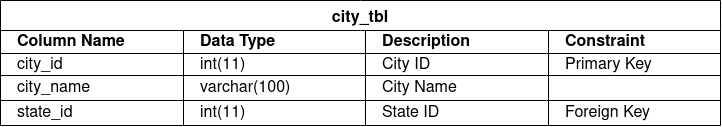

The diagram above was exported from draw.io. Its source (the exported page's mxGraphModel, read from the mxfile embedded in the PNG):
<mxGraphModel dx="1046" dy="610" grid="1" gridSize="10" guides="1" tooltips="1" connect="1" arrows="1" fold="1" page="1" pageScale="1" pageWidth="850" pageHeight="1100" math="0" shadow="0">
  <root>
    <mxCell id="0" />
    <mxCell id="1" parent="0" />
    <mxCell id="Kx4XAyFONfjIXEZwPRjp-43" value="city_tbl" style="shape=table;startSize=30;container=1;collapsible=0;childLayout=tableLayout;strokeColor=default;fontSize=16;fontStyle=1" parent="1" vertex="1">
      <mxGeometry x="39" y="40" width="720" height="125" as="geometry" />
    </mxCell>
    <mxCell id="Kx4XAyFONfjIXEZwPRjp-44" value="" style="shape=tableRow;horizontal=0;startSize=0;swimlaneHead=0;swimlaneBody=0;strokeColor=inherit;top=0;left=0;bottom=0;right=0;collapsible=0;dropTarget=0;fillColor=none;points=[[0,0.5],[1,0.5]];portConstraint=eastwest;fontSize=16;align=left;spacingLeft=15;" parent="Kx4XAyFONfjIXEZwPRjp-43" vertex="1">
      <mxGeometry y="30" width="720" height="23" as="geometry" />
    </mxCell>
    <mxCell id="Kx4XAyFONfjIXEZwPRjp-45" value="&lt;div&gt;Column Name&lt;/div&gt;" style="shape=partialRectangle;html=1;connectable=0;strokeColor=inherit;overflow=hidden;fillColor=none;top=0;left=0;bottom=0;right=0;pointerEvents=1;fontSize=16;labelBackgroundColor=none;whiteSpace=wrap;spacingLeft=15;fontStyle=1;align=left;" parent="Kx4XAyFONfjIXEZwPRjp-44" vertex="1">
      <mxGeometry width="183" height="23" as="geometry">
        <mxRectangle width="183" height="23" as="alternateBounds" />
      </mxGeometry>
    </mxCell>
    <mxCell id="Kx4XAyFONfjIXEZwPRjp-46" value="&lt;div&gt;Data Type&lt;/div&gt;" style="shape=partialRectangle;html=1;whiteSpace=wrap;connectable=0;strokeColor=inherit;overflow=hidden;fillColor=none;top=0;left=0;bottom=0;right=0;pointerEvents=1;fontSize=16;fontStyle=1;align=left;spacingLeft=15;" parent="Kx4XAyFONfjIXEZwPRjp-44" vertex="1">
      <mxGeometry x="183" width="182" height="23" as="geometry">
        <mxRectangle width="182" height="23" as="alternateBounds" />
      </mxGeometry>
    </mxCell>
    <mxCell id="Kx4XAyFONfjIXEZwPRjp-47" value="&lt;b&gt;Description&lt;/b&gt;" style="shape=partialRectangle;html=1;whiteSpace=wrap;connectable=0;strokeColor=inherit;overflow=hidden;fillColor=none;top=0;left=0;bottom=0;right=0;pointerEvents=1;fontSize=16;align=left;spacingLeft=15;" parent="Kx4XAyFONfjIXEZwPRjp-44" vertex="1">
      <mxGeometry x="365" width="183" height="23" as="geometry">
        <mxRectangle width="183" height="23" as="alternateBounds" />
      </mxGeometry>
    </mxCell>
    <mxCell id="Kx4XAyFONfjIXEZwPRjp-56" value="Constraint" style="shape=partialRectangle;html=1;whiteSpace=wrap;connectable=0;strokeColor=inherit;overflow=hidden;fillColor=none;top=0;left=0;bottom=0;right=0;pointerEvents=1;fontSize=16;fontStyle=1;align=left;spacingLeft=15;" parent="Kx4XAyFONfjIXEZwPRjp-44" vertex="1">
      <mxGeometry x="548" width="172" height="23" as="geometry">
        <mxRectangle width="172" height="23" as="alternateBounds" />
      </mxGeometry>
    </mxCell>
    <mxCell id="Kx4XAyFONfjIXEZwPRjp-48" value="" style="shape=tableRow;horizontal=0;startSize=0;swimlaneHead=0;swimlaneBody=0;strokeColor=inherit;top=0;left=0;bottom=0;right=0;collapsible=0;dropTarget=0;fillColor=none;points=[[0,0.5],[1,0.5]];portConstraint=eastwest;fontSize=16;align=left;spacingLeft=15;" parent="Kx4XAyFONfjIXEZwPRjp-43" vertex="1">
      <mxGeometry y="53" width="720" height="22" as="geometry" />
    </mxCell>
    <mxCell id="Kx4XAyFONfjIXEZwPRjp-49" value="city_id" style="shape=partialRectangle;html=1;connectable=0;strokeColor=inherit;overflow=hidden;fillColor=none;top=0;left=0;bottom=0;right=0;pointerEvents=1;fontSize=16;align=left;labelBackgroundColor=none;whiteSpace=wrap;spacingLeft=15;" parent="Kx4XAyFONfjIXEZwPRjp-48" vertex="1">
      <mxGeometry width="183" height="22" as="geometry">
        <mxRectangle width="183" height="22" as="alternateBounds" />
      </mxGeometry>
    </mxCell>
    <mxCell id="Kx4XAyFONfjIXEZwPRjp-50" value="int(11)" style="shape=partialRectangle;html=1;whiteSpace=wrap;connectable=0;strokeColor=inherit;overflow=hidden;fillColor=none;top=0;left=0;bottom=0;right=0;pointerEvents=1;fontSize=16;align=left;spacingLeft=15;" parent="Kx4XAyFONfjIXEZwPRjp-48" vertex="1">
      <mxGeometry x="183" width="182" height="22" as="geometry">
        <mxRectangle width="182" height="22" as="alternateBounds" />
      </mxGeometry>
    </mxCell>
    <mxCell id="Kx4XAyFONfjIXEZwPRjp-51" value="City ID" style="shape=partialRectangle;html=1;whiteSpace=wrap;connectable=0;strokeColor=inherit;overflow=hidden;fillColor=none;top=0;left=0;bottom=0;right=0;pointerEvents=1;fontSize=16;align=left;spacingLeft=15;" parent="Kx4XAyFONfjIXEZwPRjp-48" vertex="1">
      <mxGeometry x="365" width="183" height="22" as="geometry">
        <mxRectangle width="183" height="22" as="alternateBounds" />
      </mxGeometry>
    </mxCell>
    <mxCell id="Kx4XAyFONfjIXEZwPRjp-57" value="Primary Key" style="shape=partialRectangle;html=1;whiteSpace=wrap;connectable=0;strokeColor=inherit;overflow=hidden;fillColor=none;top=0;left=0;bottom=0;right=0;pointerEvents=1;fontSize=16;align=left;spacingLeft=15;" parent="Kx4XAyFONfjIXEZwPRjp-48" vertex="1">
      <mxGeometry x="548" width="172" height="22" as="geometry">
        <mxRectangle width="172" height="22" as="alternateBounds" />
      </mxGeometry>
    </mxCell>
    <mxCell id="Kx4XAyFONfjIXEZwPRjp-52" value="" style="shape=tableRow;horizontal=0;startSize=0;swimlaneHead=0;swimlaneBody=0;strokeColor=inherit;top=0;left=0;bottom=0;right=0;collapsible=0;dropTarget=0;fillColor=none;points=[[0,0.5],[1,0.5]];portConstraint=eastwest;fontSize=16;align=left;spacingLeft=15;" parent="Kx4XAyFONfjIXEZwPRjp-43" vertex="1">
      <mxGeometry y="75" width="720" height="25" as="geometry" />
    </mxCell>
    <mxCell id="Kx4XAyFONfjIXEZwPRjp-53" value="city_name" style="shape=partialRectangle;html=1;connectable=0;strokeColor=inherit;overflow=hidden;fillColor=none;top=0;left=0;bottom=0;right=0;pointerEvents=1;fontSize=16;align=left;labelBackgroundColor=none;whiteSpace=wrap;spacingLeft=15;" parent="Kx4XAyFONfjIXEZwPRjp-52" vertex="1">
      <mxGeometry width="183" height="25" as="geometry">
        <mxRectangle width="183" height="25" as="alternateBounds" />
      </mxGeometry>
    </mxCell>
    <mxCell id="Kx4XAyFONfjIXEZwPRjp-54" value="varchar(100)" style="shape=partialRectangle;html=1;whiteSpace=wrap;connectable=0;strokeColor=inherit;overflow=hidden;fillColor=none;top=0;left=0;bottom=0;right=0;pointerEvents=1;fontSize=16;align=left;spacingLeft=15;" parent="Kx4XAyFONfjIXEZwPRjp-52" vertex="1">
      <mxGeometry x="183" width="182" height="25" as="geometry">
        <mxRectangle width="182" height="25" as="alternateBounds" />
      </mxGeometry>
    </mxCell>
    <mxCell id="Kx4XAyFONfjIXEZwPRjp-55" value="City Name" style="shape=partialRectangle;html=1;whiteSpace=wrap;connectable=0;strokeColor=inherit;overflow=hidden;fillColor=none;top=0;left=0;bottom=0;right=0;pointerEvents=1;fontSize=16;align=left;spacingLeft=15;" parent="Kx4XAyFONfjIXEZwPRjp-52" vertex="1">
      <mxGeometry x="365" width="183" height="25" as="geometry">
        <mxRectangle width="183" height="25" as="alternateBounds" />
      </mxGeometry>
    </mxCell>
    <mxCell id="Kx4XAyFONfjIXEZwPRjp-58" value="" style="shape=partialRectangle;html=1;whiteSpace=wrap;connectable=0;strokeColor=inherit;overflow=hidden;fillColor=none;top=0;left=0;bottom=0;right=0;pointerEvents=1;fontSize=16;align=left;spacingLeft=15;" parent="Kx4XAyFONfjIXEZwPRjp-52" vertex="1">
      <mxGeometry x="548" width="172" height="25" as="geometry">
        <mxRectangle width="172" height="25" as="alternateBounds" />
      </mxGeometry>
    </mxCell>
    <mxCell id="Kx4XAyFONfjIXEZwPRjp-199" style="shape=tableRow;horizontal=0;startSize=0;swimlaneHead=0;swimlaneBody=0;strokeColor=inherit;top=0;left=0;bottom=0;right=0;collapsible=0;dropTarget=0;fillColor=none;points=[[0,0.5],[1,0.5]];portConstraint=eastwest;fontSize=16;align=left;spacingLeft=15;" parent="Kx4XAyFONfjIXEZwPRjp-43" vertex="1">
      <mxGeometry y="100" width="720" height="25" as="geometry" />
    </mxCell>
    <mxCell id="Kx4XAyFONfjIXEZwPRjp-200" value="state_id" style="shape=partialRectangle;html=1;connectable=0;strokeColor=inherit;overflow=hidden;fillColor=none;top=0;left=0;bottom=0;right=0;pointerEvents=1;fontSize=16;align=left;labelBackgroundColor=none;whiteSpace=wrap;spacingLeft=15;" parent="Kx4XAyFONfjIXEZwPRjp-199" vertex="1">
      <mxGeometry width="183" height="25" as="geometry">
        <mxRectangle width="183" height="25" as="alternateBounds" />
      </mxGeometry>
    </mxCell>
    <mxCell id="Kx4XAyFONfjIXEZwPRjp-201" value="int(11)" style="shape=partialRectangle;html=1;whiteSpace=wrap;connectable=0;strokeColor=inherit;overflow=hidden;fillColor=none;top=0;left=0;bottom=0;right=0;pointerEvents=1;fontSize=16;align=left;spacingLeft=15;" parent="Kx4XAyFONfjIXEZwPRjp-199" vertex="1">
      <mxGeometry x="183" width="182" height="25" as="geometry">
        <mxRectangle width="182" height="25" as="alternateBounds" />
      </mxGeometry>
    </mxCell>
    <mxCell id="Kx4XAyFONfjIXEZwPRjp-202" value="State ID" style="shape=partialRectangle;html=1;whiteSpace=wrap;connectable=0;strokeColor=inherit;overflow=hidden;fillColor=none;top=0;left=0;bottom=0;right=0;pointerEvents=1;fontSize=16;align=left;spacingLeft=15;" parent="Kx4XAyFONfjIXEZwPRjp-199" vertex="1">
      <mxGeometry x="365" width="183" height="25" as="geometry">
        <mxRectangle width="183" height="25" as="alternateBounds" />
      </mxGeometry>
    </mxCell>
    <mxCell id="Kx4XAyFONfjIXEZwPRjp-203" value="Foreign Key" style="shape=partialRectangle;html=1;whiteSpace=wrap;connectable=0;strokeColor=inherit;overflow=hidden;fillColor=none;top=0;left=0;bottom=0;right=0;pointerEvents=1;fontSize=16;align=left;spacingLeft=15;" parent="Kx4XAyFONfjIXEZwPRjp-199" vertex="1">
      <mxGeometry x="548" width="172" height="25" as="geometry">
        <mxRectangle width="172" height="25" as="alternateBounds" />
      </mxGeometry>
    </mxCell>
  </root>
</mxGraphModel>